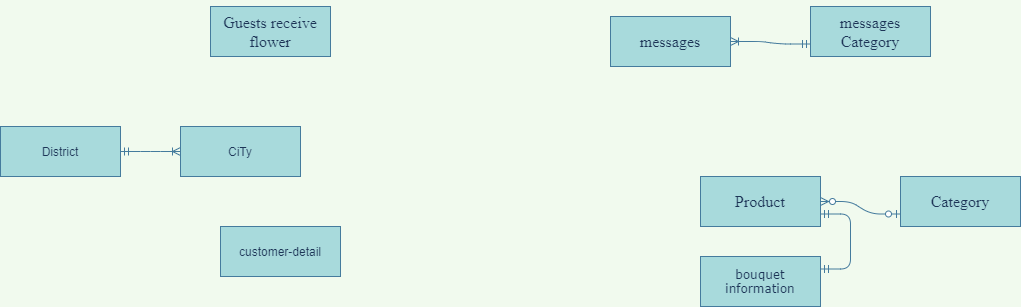

The diagram above was exported from draw.io. Its source (the exported page's mxGraphModel, read from the mxfile embedded in the PNG):
<mxGraphModel dx="2194" dy="834" grid="1" gridSize="10" guides="1" tooltips="1" connect="1" arrows="1" fold="1" page="1" pageScale="1" pageWidth="850" pageHeight="1100" background="#F1FAEE" math="0" shadow="0">
  <root>
    <mxCell id="0" />
    <mxCell id="1" parent="0" />
    <mxCell id="i2o-3k7WN3Kmbr3hyVa3-1" value="customer-detail" style="whiteSpace=wrap;html=1;align=center;rounded=0;sketch=0;fontColor=#1D3557;strokeColor=#457B9D;fillColor=#A8DADC;" vertex="1" parent="1">
      <mxGeometry x="90" y="260" width="120" height="50" as="geometry" />
    </mxCell>
    <mxCell id="i2o-3k7WN3Kmbr3hyVa3-3" value="&lt;p class=&quot;MsoNormal&quot;&gt;&lt;span style=&quot;font-family: &amp;#34;verdana&amp;#34; , sans-serif&quot;&gt;bouquet&lt;br/&gt;information&lt;/span&gt;&lt;/p&gt;" style="whiteSpace=wrap;html=1;align=center;rounded=0;sketch=0;fontColor=#1D3557;strokeColor=#457B9D;fillColor=#A8DADC;" vertex="1" parent="1">
      <mxGeometry x="570" y="290" width="120" height="50" as="geometry" />
    </mxCell>
    <mxCell id="i2o-3k7WN3Kmbr3hyVa3-4" value="&lt;p class=&quot;MsoNormal&quot;&gt;&lt;span style=&quot;font-size: 12.0pt ; font-family: &amp;#34;times new roman&amp;#34; , serif&quot;&gt;messages&lt;/span&gt;&lt;span style=&quot;font-family: &amp;#34;verdana&amp;#34; , sans-serif&quot;&gt;&lt;br&gt;&lt;/span&gt;&lt;/p&gt;" style="whiteSpace=wrap;html=1;align=center;rounded=0;sketch=0;fontColor=#1D3557;strokeColor=#457B9D;fillColor=#A8DADC;" vertex="1" parent="1">
      <mxGeometry x="480" y="50" width="120" height="50" as="geometry" />
    </mxCell>
    <mxCell id="i2o-3k7WN3Kmbr3hyVa3-5" value="&lt;p class=&quot;MsoNormal&quot;&gt;&lt;font face=&quot;times new roman, serif&quot;&gt;&lt;span style=&quot;font-size: 16px&quot;&gt;Guests receive flower&lt;/span&gt;&lt;/font&gt;&lt;/p&gt;" style="whiteSpace=wrap;html=1;align=center;rounded=0;sketch=0;fontColor=#1D3557;strokeColor=#457B9D;fillColor=#A8DADC;" vertex="1" parent="1">
      <mxGeometry x="80" y="40" width="120" height="50" as="geometry" />
    </mxCell>
    <mxCell id="i2o-3k7WN3Kmbr3hyVa3-6" value="&lt;p class=&quot;MsoNormal&quot;&gt;&lt;font face=&quot;times new roman, serif&quot;&gt;&lt;span style=&quot;font-size: 16px&quot;&gt;Category&lt;/span&gt;&lt;/font&gt;&lt;/p&gt;" style="whiteSpace=wrap;html=1;align=center;rounded=0;sketch=0;fontColor=#1D3557;strokeColor=#457B9D;fillColor=#A8DADC;" vertex="1" parent="1">
      <mxGeometry x="770" y="210" width="120" height="50" as="geometry" />
    </mxCell>
    <mxCell id="i2o-3k7WN3Kmbr3hyVa3-7" value="&lt;p class=&quot;MsoNormal&quot;&gt;&lt;font face=&quot;times new roman, serif&quot;&gt;&lt;span style=&quot;font-size: 16px&quot;&gt;Product&lt;/span&gt;&lt;/font&gt;&lt;/p&gt;" style="whiteSpace=wrap;html=1;align=center;rounded=0;sketch=0;fontColor=#1D3557;strokeColor=#457B9D;fillColor=#A8DADC;" vertex="1" parent="1">
      <mxGeometry x="570" y="210" width="120" height="50" as="geometry" />
    </mxCell>
    <mxCell id="i2o-3k7WN3Kmbr3hyVa3-8" value="" style="edgeStyle=entityRelationEdgeStyle;fontSize=12;html=1;endArrow=ERzeroToMany;startArrow=ERzeroToOne;fontColor=#1D3557;strokeColor=#457B9D;fillColor=#A8DADC;exitX=0;exitY=0.75;exitDx=0;exitDy=0;entryX=1;entryY=0.5;entryDx=0;entryDy=0;labelBackgroundColor=#F1FAEE;" edge="1" parent="1" source="i2o-3k7WN3Kmbr3hyVa3-6" target="i2o-3k7WN3Kmbr3hyVa3-7">
      <mxGeometry width="100" height="100" relative="1" as="geometry">
        <mxPoint x="700" y="360" as="sourcePoint" />
        <mxPoint x="570" y="235" as="targetPoint" />
      </mxGeometry>
    </mxCell>
    <mxCell id="i2o-3k7WN3Kmbr3hyVa3-10" value="" style="edgeStyle=entityRelationEdgeStyle;fontSize=12;html=1;endArrow=ERmandOne;startArrow=ERmandOne;fontColor=#1D3557;fillColor=#A8DADC;rounded=1;entryX=1;entryY=0.75;entryDx=0;entryDy=0;exitX=1;exitY=0.25;exitDx=0;exitDy=0;labelBackgroundColor=#F1FAEE;strokeColor=#457B9D;" edge="1" parent="1" source="i2o-3k7WN3Kmbr3hyVa3-3" target="i2o-3k7WN3Kmbr3hyVa3-7">
      <mxGeometry width="100" height="100" relative="1" as="geometry">
        <mxPoint x="730" y="330" as="sourcePoint" />
        <mxPoint x="630" y="260" as="targetPoint" />
      </mxGeometry>
    </mxCell>
    <mxCell id="i2o-3k7WN3Kmbr3hyVa3-14" value="&lt;p class=&quot;MsoNormal&quot;&gt;&lt;span style=&quot;font-size: 12.0pt ; font-family: &amp;#34;times new roman&amp;#34; , serif&quot;&gt;messages Category&lt;/span&gt;&lt;span style=&quot;font-family: &amp;#34;verdana&amp;#34; , sans-serif&quot;&gt;&lt;br&gt;&lt;/span&gt;&lt;/p&gt;" style="whiteSpace=wrap;html=1;align=center;rounded=0;sketch=0;fontColor=#1D3557;strokeColor=#457B9D;fillColor=#A8DADC;" vertex="1" parent="1">
      <mxGeometry x="680" y="40" width="120" height="50" as="geometry" />
    </mxCell>
    <mxCell id="i2o-3k7WN3Kmbr3hyVa3-15" value="" style="edgeStyle=entityRelationEdgeStyle;fontSize=12;html=1;endArrow=ERoneToMany;startArrow=ERmandOne;fontColor=#1D3557;strokeColor=#457B9D;fillColor=#A8DADC;entryX=1;entryY=0.5;entryDx=0;entryDy=0;exitX=0;exitY=0.75;exitDx=0;exitDy=0;labelBackgroundColor=#F1FAEE;" edge="1" parent="1" source="i2o-3k7WN3Kmbr3hyVa3-14" target="i2o-3k7WN3Kmbr3hyVa3-4">
      <mxGeometry width="100" height="100" relative="1" as="geometry">
        <mxPoint x="650" y="120" as="sourcePoint" />
        <mxPoint x="470" y="200" as="targetPoint" />
      </mxGeometry>
    </mxCell>
    <mxCell id="i2o-3k7WN3Kmbr3hyVa3-17" value="District" style="whiteSpace=wrap;html=1;align=center;rounded=0;sketch=0;fontColor=#1D3557;strokeColor=#457B9D;fillColor=#A8DADC;" vertex="1" parent="1">
      <mxGeometry x="-130" y="160" width="120" height="50" as="geometry" />
    </mxCell>
    <mxCell id="i2o-3k7WN3Kmbr3hyVa3-18" value="CiTy" style="whiteSpace=wrap;html=1;align=center;rounded=0;sketch=0;fontColor=#1D3557;strokeColor=#457B9D;fillColor=#A8DADC;" vertex="1" parent="1">
      <mxGeometry x="50" y="160" width="120" height="50" as="geometry" />
    </mxCell>
    <mxCell id="i2o-3k7WN3Kmbr3hyVa3-19" value="" style="edgeStyle=entityRelationEdgeStyle;fontSize=12;html=1;endArrow=ERoneToMany;startArrow=ERmandOne;fontColor=#1D3557;strokeColor=#457B9D;fillColor=#A8DADC;labelBackgroundColor=#F1FAEE;entryX=0;entryY=0.5;entryDx=0;entryDy=0;exitX=1;exitY=0.5;exitDx=0;exitDy=0;" edge="1" parent="1" source="i2o-3k7WN3Kmbr3hyVa3-17" target="i2o-3k7WN3Kmbr3hyVa3-18">
      <mxGeometry width="100" height="100" relative="1" as="geometry">
        <mxPoint x="660" y="110" as="sourcePoint" />
        <mxPoint x="610" y="100" as="targetPoint" />
      </mxGeometry>
    </mxCell>
  </root>
</mxGraphModel>